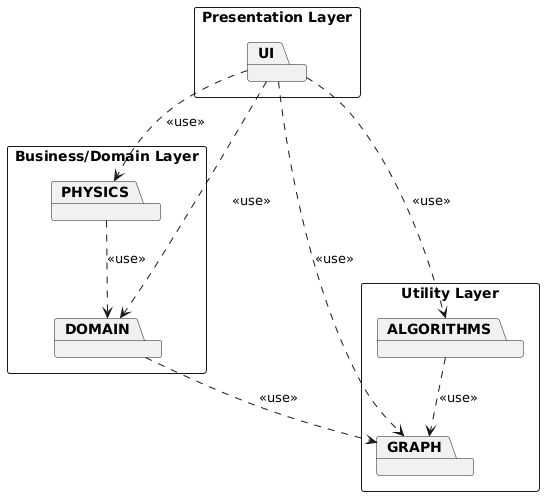

The diagram above was rendered by PlantUML. Its source (embedded in the PNG):
@startuml
skinparam monochrome true
skinparam packageStyle rectangle
top to bottom direction

package "Presentation Layer" {
  package UI
}

package "Business/Domain Layer" {
  package DOMAIN
  package PHYSICS
}

package "Utility Layer" {
  package GRAPH
  package ALGORITHMS
}

' Правильні стрілки залежностей для пакетів (пунктирні)
UI ..> DOMAIN : <<use>>
UI ..> PHYSICS : <<use>>
UI ..> ALGORITHMS : <<use>>
UI ..> GRAPH : <<use>>

PHYSICS ..> DOMAIN : <<use>>
ALGORITHMS ..> GRAPH : <<use>>
DOMAIN ..> GRAPH : <<use>>
@enduml